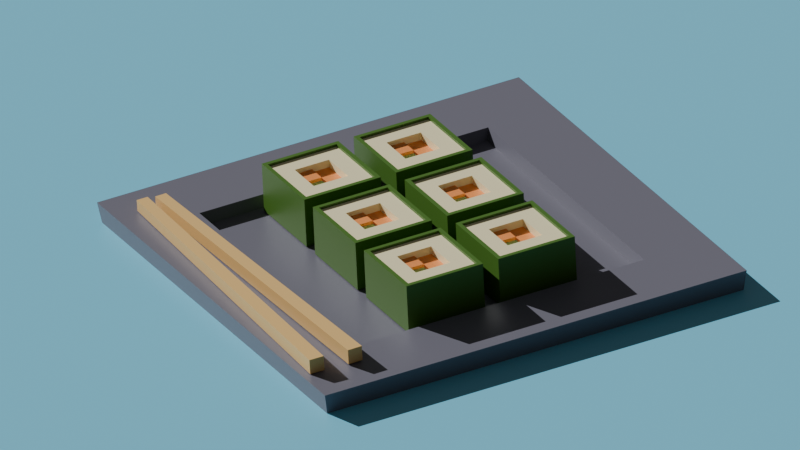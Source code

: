# Source: 10_Render.blend  (saved by Blender 4.2.66; exported with 4.5.12 LTS)
import bpy
from mathutils import Matrix  # noqa: F401  (used for matrix-valued properties, if any)

bpy.ops.wm.read_factory_settings(use_empty=True)
scene = bpy.context.scene
scene.name = 'Scene'

# ---- collections
col_collection = bpy.data.collections.new('Collection'); scene.collection.children.link(col_collection)

# ---- materials (node trees are filled in below, after node groups)
mat_material = bpy.data.materials.new('Material')
mat_material.alpha_threshold = 0.0
mat_material.use_transparent_shadow = False
mat_material.roughness = 0.5
mat_material.line_color = (0.0, 0.0, 0.0, 1.0)
mat_material_001 = bpy.data.materials.new('Material.001')
mat_material_002 = bpy.data.materials.new('Material.002')
mat_material_003 = bpy.data.materials.new('Material.003')
mat_material_004 = bpy.data.materials.new('Material.004')
mat_material_005 = bpy.data.materials.new('Material.005')
mat_material_006 = bpy.data.materials.new('Material.006')

# ---- material node trees
mat_material.use_nodes = True; mat_material.node_tree.nodes.clear()
_N = mat_material.node_tree.nodes; _L = mat_material.node_tree.links
n0 = _N.new('ShaderNodeOutputMaterial'); n0.name = 'Material Output'; n0.location = (300, 300)
n1 = _N.new('ShaderNodeBsdfPrincipled'); n1.name = 'Principled BSDF'; n1.location = (10, 300)
n1.inputs[0].default_value = (0.906, 0.8239, 0.5094, 1.0)
n1.inputs[3].default_value = 1.45
_L.new(n1.outputs[0], n0.inputs[0])
n0.is_active_output = True
mat_material_001.use_nodes = True; mat_material_001.node_tree.nodes.clear()
_N = mat_material_001.node_tree.nodes; _L = mat_material_001.node_tree.links
n0 = _N.new('ShaderNodeBsdfPrincipled'); n0.name = 'Principled BSDF'; n0.location = (10, 300)
n0.inputs[0].default_value = (0.9058, 0.3011, 0.07592, 1.0)
n1 = _N.new('ShaderNodeOutputMaterial'); n1.name = 'Material Output'; n1.location = (300, 300)
_L.new(n0.outputs[0], n1.inputs[0])
n1.is_active_output = True
mat_material_002.use_nodes = True; mat_material_002.node_tree.nodes.clear()
_N = mat_material_002.node_tree.nodes; _L = mat_material_002.node_tree.links
n0 = _N.new('ShaderNodeBsdfPrincipled'); n0.name = 'Principled BSDF'; n0.location = (10, 300)
n0.inputs[0].default_value = (0.5235, 0.8, 0.2691, 1.0)
n1 = _N.new('ShaderNodeOutputMaterial'); n1.name = 'Material Output'; n1.location = (300, 300)
_L.new(n0.outputs[0], n1.inputs[0])
n1.is_active_output = True
mat_material_003.use_nodes = True; mat_material_003.node_tree.nodes.clear()
_N = mat_material_003.node_tree.nodes; _L = mat_material_003.node_tree.links
n0 = _N.new('ShaderNodeBsdfPrincipled'); n0.name = 'Principled BSDF'; n0.location = (10, 300)
n0.inputs[0].default_value = (0.05867, 0.1607, 0.01153, 1.0)
n1 = _N.new('ShaderNodeOutputMaterial'); n1.name = 'Material Output'; n1.location = (300, 300)
_L.new(n0.outputs[0], n1.inputs[0])
n1.is_active_output = True
mat_material_004.use_nodes = True; mat_material_004.node_tree.nodes.clear()
_N = mat_material_004.node_tree.nodes; _L = mat_material_004.node_tree.links
n0 = _N.new('ShaderNodeBsdfPrincipled'); n0.name = 'Principled BSDF'; n0.location = (10, 300)
n0.inputs[0].default_value = (0.1504, 0.1464, 0.1887, 1.0)
n1 = _N.new('ShaderNodeOutputMaterial'); n1.name = 'Material Output'; n1.location = (300, 300)
_L.new(n0.outputs[0], n1.inputs[0])
n1.is_active_output = True
mat_material_005.use_nodes = True; mat_material_005.node_tree.nodes.clear()
_N = mat_material_005.node_tree.nodes; _L = mat_material_005.node_tree.links
n0 = _N.new('ShaderNodeBsdfPrincipled'); n0.name = 'Principled BSDF'; n0.location = (10, 300)
n0.inputs[0].default_value = (0.8, 0.5076, 0.1835, 1.0)
n1 = _N.new('ShaderNodeOutputMaterial'); n1.name = 'Material Output'; n1.location = (300, 300)
_L.new(n0.outputs[0], n1.inputs[0])
n1.is_active_output = True
mat_material_006.use_nodes = True; mat_material_006.node_tree.nodes.clear()
_N = mat_material_006.node_tree.nodes; _L = mat_material_006.node_tree.links
n0 = _N.new('ShaderNodeBsdfPrincipled'); n0.name = 'Principled BSDF'; n0.location = (10, 300)
n0.inputs[0].default_value = (0.1782, 0.5988, 0.8002, 1.0)
n1 = _N.new('ShaderNodeOutputMaterial'); n1.name = 'Material Output'; n1.location = (300, 300)
_L.new(n0.outputs[0], n1.inputs[0])
n1.is_active_output = True

# ---- world
world_world = bpy.data.worlds.new('World'); scene.world = world_world
world_world.use_nodes = True; world_world.node_tree.nodes.clear()
_N = world_world.node_tree.nodes; _L = world_world.node_tree.links
n0 = _N.new('ShaderNodeOutputWorld'); n0.name = 'World Output'; n0.location = (300, 300)
n1 = _N.new('ShaderNodeBackground'); n1.name = 'Background'; n1.location = (10, 300)
n1.inputs[0].default_value = (0.05088, 0.05088, 0.05088, 1.0)
_L.new(n1.outputs[0], n0.inputs[0])
n0.is_active_output = True
world_world.color = (0.05088, 0.05088, 0.05088)
world_world.sun_shadow_jitter_overblur = 0.0

# ---- cameras
cam_camera = bpy.data.cameras.new('Camera')
cam_camera.type = 'ORTHO'
cam_camera.clip_end = 100.0
cam_camera.ortho_scale = 13.5

# ---- lights
light_sun = bpy.data.lights.new('Sun', 'SUN')
light_sun.angle = 0.0
light_sun.energy = 3.0

# ---- meshes
me_cube = bpy.data.meshes.new('Cube')
me_cube.from_pydata([(1.354, 1.312, 0.6477), (1.354, 1.312, -1.058), (1.354, -1.312, 0.6477), (1.354, -1.312, -1.058), (-1.354, 1.312, 0.6477), (-1.354, 1.312, -1.058), (-1.354, -1.312, 0.6477), (-1.354, -1.312, -1.058), (-1.354, 0.0, -1.058), (0.0, 1.312, -1.058), (0.0, -1.312, 0.6477), (1.354, 0.0, 0.6477), (0.0, -1.312, -1.058), (-1.354, 0.0, 0.6477), (0.0, 1.312, 0.6477), (1.354, 0.0, -1.058), (0.0, 0.0, -1.058), (0.0, 0.6558, 0.3582), (-1.354, -0.6558, -1.058), (-0.6772, 1.312, -1.058), (-0.6772, -1.312, 0.6477), (1.354, -0.6558, 0.6477), (0.6772, -1.312, -1.058), (-1.354, 0.6558, 0.6477), (0.6772, 1.312, 0.6477), (1.354, 0.6558, -1.058), (-1.354, 0.6558, -1.058), (0.6772, 1.312, -1.058), (0.6772, -1.312, 0.6477), (1.354, 0.6558, 0.6477), (-0.6772, -1.312, -1.058), (-1.354, -0.6558, 0.6477), (-0.6772, 1.312, 0.6477), (1.354, -0.6558, -1.058), (-1.508, -0.6558, 0.7426), (-1.508, -1.465, 0.7426), (-0.6772, 1.465, 0.7426), (-1.508, 1.465, 0.7426), (-1.508, 0.6558, 0.7426), (-1.508, 0.0, 0.7426), (0.6772, 1.465, 0.7426), (0.0, 1.465, 0.7426), (0.0, -0.6558, -1.058), (0.0, 0.6558, -1.058), (-0.6772, 0.0, -1.058), (0.6772, 0.0, -1.058), (0.0, -1.465, 0.7426), (0.6772, -1.465, 0.7426), (1.508, 0.0, 0.7426), (1.508, 0.6558, 0.7426), (-0.6772, -1.465, 0.7426), (1.508, -1.465, 0.7426), (1.508, -0.6558, 0.7426), (1.508, 1.465, 0.7426), (0.0, -0.6558, 0.6477), (0.0, 0.6558, 0.6477), (0.6772, 0.0, 0.6477), (-0.6772, 0.0, 0.6477), (-0.6772, 0.6558, 0.6477), (0.6772, 0.6558, 0.6477), (0.6772, -0.6558, 0.6477), (0.0, 1.312, 0.7426), (-0.6772, 1.312, 0.7426), (-1.354, 0.0, 0.7426), (-1.354, -0.6558, 0.7426), (1.354, 0.0, 0.7426), (1.354, 0.6558, 0.7426), (0.6772, 0.6558, -1.058), (-0.6772, 0.6558, -1.058), (-0.6772, -0.6558, -1.058), (0.0, -1.312, 0.7426), (0.6772, -1.312, 0.7426), (1.354, 1.312, 0.7426), (0.6772, 1.312, 0.7426), (-1.354, 1.312, 0.7426), (-1.354, 0.6558, 0.7426), (1.354, -1.312, 0.7426), (1.354, -0.6558, 0.7426), (0.6772, -0.6558, -1.058), (-1.354, -1.312, 0.7426), (-0.6772, -1.312, 0.7426), (-0.6772, -0.6558, 0.6477), (0.0, 0.6558, 0.475), (0.0, 0.0, 0.475), (-0.6772, 0.0, 0.475), (0.0, -0.6558, 0.475), (0.6772, 0.0, 0.475), (-0.6772, 0.6558, 0.475), (0.6772, 0.6558, 0.475), (0.6772, -0.6558, 0.475), (-0.6772, -0.6558, 0.475), (0.0, 0.0, 0.3582), (-0.6772, 0.0, 0.3582), (0.0, -0.6558, 0.3582), (0.6772, 0.0, 0.3582), (-0.6772, 0.6558, 0.3582), (0.6772, -0.6558, 0.3582), (-0.6772, -0.6558, 0.3582), (-1.508, -0.6558, -1.058), (-1.508, -1.465, -1.058), (-0.6772, 1.465, -1.058), (-1.508, 1.465, -1.058), (1.508, 1.465, -0.6316), (1.508, 1.465, -1.058), (-1.508, -1.465, 0.2213), (-1.508, -1.465, 0.6477), (1.508, -1.465, -0.6316), (1.508, -1.465, -1.058), (-1.508, 1.465, -0.6316), (-0.6772, -1.465, 0.6477), (1.508, -0.6558, 0.6477), (1.508, -1.465, 0.6477), (0.6772, -1.465, -1.058), (-1.508, 0.6558, 0.6477), (-1.508, 1.465, 0.6477), (0.6772, 1.465, 0.6477), (1.508, 1.465, 0.6477), (1.508, 0.6558, -1.058), (-1.508, 0.6558, -1.058), (-1.508, 0.0, -1.058), (0.6772, 1.465, -1.058), (0.0, 1.465, -1.058), (1.508, 1.465, 0.2213), (1.508, 1.465, -0.2052), (-1.508, -1.465, -0.6316), (-1.508, -1.465, -0.2052), (1.508, -1.465, 0.2213), (1.508, -1.465, -0.2052), (-1.508, 1.465, 0.2213), (-1.508, 1.465, -0.2052), (0.6772, -1.465, 0.6477), (0.0, -1.465, 0.6477), (1.508, 0.6558, 0.6477), (1.508, 0.0, 0.6477), (-0.6772, -1.465, -1.058), (0.0, -1.465, -1.058), (-1.508, -0.6558, 0.6477), (-1.508, 0.0, 0.6477), (-0.6772, 1.465, 0.6477), (0.0, 1.465, 0.6477), (1.508, -0.6558, -1.058), (1.508, 0.0, -1.058), (0.6772, 1.465, -0.2052), (-0.6772, 1.465, -0.2052), (0.0, 1.465, -0.2052), (0.0, 1.465, -0.6316), (0.0, 1.465, 0.2213), (1.508, -0.6558, -0.2052), (1.508, 0.6558, -0.2052), (1.508, 0.0, -0.2052), (1.508, 0.0, -0.6316), (1.508, 0.0, 0.2213), (-1.508, 0.6558, -0.2052), (-1.508, -0.6558, -0.2052), (-1.508, 0.0, -0.2052), (-1.508, 0.0, -0.6316), (-1.508, 0.0, 0.2213), (-0.6772, -1.465, -0.2052), (0.6772, -1.465, -0.2052), (0.0, -1.465, -0.2052), (0.0, -1.465, -0.6316), (0.0, -1.465, 0.2213), (0.6772, -1.465, 0.2213), (0.6772, -1.465, -0.6316), (-0.6772, -1.465, -0.6316), (-1.508, -0.6558, 0.2213), (-1.508, -0.6558, -0.6316), (-1.508, 0.6558, -0.6316), (1.508, 0.6558, 0.2213), (1.508, 0.6558, -0.6316), (1.508, -0.6558, -0.6316), (-0.6772, 1.465, 0.2213), (-0.6772, 1.465, -0.6316), (0.6772, 1.465, -0.6316), (0.6772, 1.465, 0.2213), (1.508, -0.6558, 0.2213), (-1.508, 0.6558, 0.2213), (-0.6772, -1.465, 0.2213)], [], [(81, 31, 6, 20), (11, 21, 77, 65), (131, 130, 47, 46), (78, 33, 3, 22), (130, 111, 51, 47), (10, 20, 80, 70), (0, 29, 66, 72), (2, 28, 71, 76), (24, 0, 72, 73), (23, 4, 74, 75), (32, 14, 61, 62), (31, 13, 63, 64), (69, 42, 12, 30), (68, 43, 16, 44), (67, 25, 15, 45), (21, 2, 76, 77), (116, 115, 40, 53), (20, 6, 79, 80), (115, 139, 41, 40), (29, 11, 65, 66), (114, 113, 38, 37), (60, 54, 10, 28), (54, 60, 89, 85), (58, 23, 13, 57), (55, 58, 87, 82), (14, 32, 58, 55), (32, 4, 23, 58), (29, 59, 56, 11), (0, 24, 59, 29), (24, 14, 55, 59), (21, 60, 28, 2), (11, 56, 60, 21), (56, 59, 88, 86), (79, 64, 34, 35), (74, 62, 36, 37), (63, 75, 38, 39), (61, 73, 40, 41), (71, 70, 46, 47), (66, 65, 48, 49), (80, 79, 35, 50), (77, 76, 51, 52), (64, 63, 39, 34), (62, 61, 41, 36), (75, 74, 37, 38), (73, 72, 53, 40), (76, 71, 47, 51), (72, 66, 49, 53), (70, 80, 50, 46), (65, 77, 52, 48), (113, 137, 39, 38), (19, 5, 101, 100), (43, 67, 45, 16), (9, 27, 67, 43), (27, 1, 25, 67), (26, 68, 44, 8), (5, 19, 68, 26), (19, 9, 43, 68), (18, 69, 30, 7), (8, 44, 69, 18), (44, 16, 42, 69), (7, 30, 134, 99), (139, 138, 36, 41), (18, 7, 99, 98), (28, 10, 70, 71), (27, 9, 121, 120), (138, 114, 37, 36), (26, 8, 119, 118), (25, 1, 103, 117), (14, 24, 73, 61), (33, 15, 141, 140), (137, 136, 34, 39), (9, 19, 100, 121), (136, 105, 35, 34), (22, 3, 107, 112), (8, 18, 98, 119), (13, 23, 75, 63), (1, 27, 120, 103), (111, 110, 52, 51), (30, 12, 135, 134), (5, 26, 118, 101), (4, 32, 62, 74), (110, 133, 48, 52), (15, 25, 117, 141), (105, 109, 50, 35), (42, 78, 22, 12), (16, 45, 78, 42), (45, 15, 33, 78), (6, 31, 64, 79), (3, 33, 140, 107), (109, 131, 46, 50), (133, 132, 49, 48), (12, 22, 112, 135), (132, 116, 53, 49), (54, 81, 20, 10), (81, 54, 85, 90), (57, 13, 31, 81), (88, 82, 83, 86), (83, 82, 17, 91), (90, 85, 93, 97), (87, 84, 92, 95), (58, 57, 84, 87), (60, 56, 86, 89), (59, 55, 82, 88), (57, 81, 90, 84), (17, 95, 92, 91), (94, 91, 93, 96), (91, 92, 97, 93), (85, 89, 96, 93), (82, 87, 95, 17), (86, 83, 91, 94), (84, 90, 97, 92), (89, 86, 94, 96), (177, 109, 105, 104), (176, 113, 114, 128), (175, 110, 111, 126), (174, 115, 116, 122), (173, 142, 123, 102), (172, 143, 144, 145), (171, 138, 139, 146), (170, 147, 127, 106), (169, 148, 149, 150), (168, 132, 133, 151), (167, 152, 129, 108), (166, 153, 154, 155), (165, 136, 137, 156), (164, 157, 125, 124), (163, 158, 159, 160), (162, 130, 131, 161), (158, 162, 161, 159), (127, 126, 162, 158), (126, 111, 130, 162), (112, 163, 160, 135), (107, 106, 163, 112), (106, 127, 158, 163), (134, 164, 124, 99), (135, 160, 164, 134), (160, 159, 157, 164), (153, 165, 156, 154), (125, 104, 165, 153), (104, 105, 136, 165), (98, 166, 155, 119), (99, 124, 166, 98), (124, 125, 153, 166), (118, 167, 108, 101), (119, 155, 167, 118), (155, 154, 152, 167), (148, 168, 151, 149), (123, 122, 168, 148), (122, 116, 132, 168), (117, 169, 150, 141), (103, 102, 169, 117), (102, 123, 148, 169), (140, 170, 106, 107), (141, 150, 170, 140), (150, 149, 147, 170), (143, 171, 146, 144), (129, 128, 171, 143), (128, 114, 138, 171), (100, 172, 145, 121), (101, 108, 172, 100), (108, 129, 143, 172), (120, 173, 102, 103), (121, 145, 173, 120), (145, 144, 142, 173), (142, 174, 122, 123), (144, 146, 174, 142), (146, 139, 115, 174), (147, 175, 126, 127), (149, 151, 175, 147), (151, 133, 110, 175), (152, 176, 128, 129), (154, 156, 176, 152), (156, 137, 113, 176), (157, 177, 104, 125), (159, 161, 177, 157), (161, 131, 109, 177)])
me_cube.polygons.foreach_set('material_index', [0, 3, 3, 0, 3, 3, 3, 3, 3, 3, 3, 3, 0, 0, 0, 3, 3, 3, 3, 3, 3, 0, 0, 0, 0, 0, 0, 0, 0, 0, 0, 0, 0, 3, 3, 3, 3, 3, 3, 3, 3, 3, 3, 3, 3, 3, 3, 3, 3, 3, 3, 0, 0, 0, 0, 0, 0, 0, 0, 0, 3, 3, 3, 3, 3, 3, 3, 3, 3, 3, 3, 3, 3, 3, 3, 3, 3, 3, 3, 3, 3, 3, 3, 3, 0, 0, 0, 3, 3, 3, 3, 3, 3, 0, 0, 0, 1, 1, 0, 0, 0, 0, 0, 0, 2, 1, 1, 0, 0, 1, 0, 0, 3, 3, 3, 3, 3, 3, 3, 3, 3, 3, 3, 3, 3, 3, 3, 3, 3, 3, 3, 3, 3, 3, 3, 3, 3, 3, 3, 3, 3, 3, 3, 3, 3, 3, 3, 3, 3, 3, 3, 3, 3, 3, 3, 3, 3, 3, 3, 3, 3, 3, 3, 3, 3, 3, 3, 3, 3, 3, 3, 3, 3, 3, 3, 3])
_uv = me_cube.uv_layers.new(name='UVMap')
_uv.uv.foreach_set('vector', [0.8125, 0.6875, 0.875, 0.6875, 0.875, 0.75, 0.8125, 0.75, 0.625, 0.625, 0.625, 0.6875, 0.625, 0.6875, 0.625, 0.625, 0.625, 0.875, 0.625, 0.8125, 0.625, 0.8125, 0.625, 0.875, 0.3125, 0.6875, 0.375, 0.6875, 0.375, 0.75, 0.3125, 0.75, 0.625, 0.8125, 0.625, 0.75, 0.625, 0.75, 0.625, 0.8125, 0.75, 0.75, 0.8125, 0.75, 0.8125, 0.75, 0.75, 0.75, 0.625, 0.5, 0.625, 0.5625, 0.625, 0.5625, 0.625, 0.5, 0.625, 0.75, 0.6875, 0.75, 0.6875, 0.75, 0.625, 0.75, 0.6875, 0.5, 0.625, 0.5, 0.625, 0.5, 0.6875, 0.5, 0.875, 0.5625, 0.875, 0.5, 0.875, 0.5, 0.875, 0.5625, 0.8125, 0.5, 0.75, 0.5, 0.75, 0.5, 0.8125, 0.5, 0.875, 0.6875, 0.875, 0.625, 0.875, 0.625, 0.875, 0.6875, 0.1875, 0.6875, 0.25, 0.6875, 0.25, 0.75, 0.1875, 0.75, 0.1875, 0.5625, 0.25, 0.5625, 0.25, 0.625, 0.1875, 0.625, 0.3125, 0.5625, 0.375, 0.5625, 0.375, 0.625, 0.3125, 0.625, 0.625, 0.6875, 0.625, 0.75, 0.625, 0.75, 0.625, 0.6875, 0.625, 0.5, 0.625, 0.4375, 0.625, 0.4375, 0.625, 0.5, 0.8125, 0.75, 0.875, 0.75, 0.875, 0.75, 0.8125, 0.75, 0.625, 0.4375, 0.625, 0.375, 0.625, 0.375, 0.625, 0.4375, 0.625, 0.5625, 0.625, 0.625, 0.625, 0.625, 0.625, 0.5625, 0.625, 0.25, 0.625, 0.1875, 0.625, 0.1875, 0.625, 0.25, 0.6875, 0.6875, 0.75, 0.6875, 0.75, 0.75, 0.6875, 0.75, 0.75, 0.6875, 0.6875, 0.6875, 0.6875, 0.6875, 0.75, 0.6875, 0.8125, 0.5625, 0.875, 0.5625, 0.875, 0.625, 0.8125, 0.625, 0.75, 0.5625, 0.8125, 0.5625, 0.8125, 0.5625, 0.75, 0.5625, 0.75, 0.5, 0.8125, 0.5, 0.8125, 0.5625, 0.75, 0.5625, 0.8125, 0.5, 0.875, 0.5, 0.875, 0.5625, 0.8125, 0.5625, 0.625, 0.5625, 0.6875, 0.5625, 0.6875, 0.625, 0.625, 0.625, 0.625, 0.5, 0.6875, 0.5, 0.6875, 0.5625, 0.625, 0.5625, 0.6875, 0.5, 0.75, 0.5, 0.75, 0.5625, 0.6875, 0.5625, 0.625, 0.6875, 0.6875, 0.6875, 0.6875, 0.75, 0.625, 0.75, 0.625, 0.625, 0.6875, 0.625, 0.6875, 0.6875, 0.625, 0.6875, 0.6875, 0.625, 0.6875, 0.5625, 0.6875, 0.5625, 0.6875, 0.625, 0.875, 0.75, 0.875, 0.6875, 0.875, 0.6875, 0.875, 0.75, 0.875, 0.5, 0.8125, 0.5, 0.8125, 0.5, 0.875, 0.5, 0.875, 0.625, 0.875, 0.5625, 0.875, 0.5625, 0.875, 0.625, 0.75, 0.5, 0.6875, 0.5, 0.6875, 0.5, 0.75, 0.5, 0.6875, 0.75, 0.75, 0.75, 0.75, 0.75, 0.6875, 0.75, 0.625, 0.5625, 0.625, 0.625, 0.625, 0.625, 0.625, 0.5625, 0.8125, 0.75, 0.875, 0.75, 0.875, 0.75, 0.8125, 0.75, 0.625, 0.6875, 0.625, 0.75, 0.625, 0.75, 0.625, 0.6875, 0.875, 0.6875, 0.875, 0.625, 0.875, 0.625, 0.875, 0.6875, 0.8125, 0.5, 0.75, 0.5, 0.75, 0.5, 0.8125, 0.5, 0.875, 0.5625, 0.875, 0.5, 0.875, 0.5, 0.875, 0.5625, 0.6875, 0.5, 0.625, 0.5, 0.625, 0.5, 0.6875, 0.5, 0.625, 0.75, 0.6875, 0.75, 0.6875, 0.75, 0.625, 0.75, 0.625, 0.5, 0.625, 0.5625, 0.625, 0.5625, 0.625, 0.5, 0.75, 0.75, 0.8125, 0.75, 0.8125, 0.75, 0.75, 0.75, 0.625, 0.625, 0.625, 0.6875, 0.625, 0.6875, 0.625, 0.625, 0.625, 0.1875, 0.625, 0.125, 0.625, 0.125, 0.625, 0.1875, 0.1875, 0.5, 0.125, 0.5, 0.125, 0.5, 0.1875, 0.5, 0.25, 0.5625, 0.3125, 0.5625, 0.3125, 0.625, 0.25, 0.625, 0.25, 0.5, 0.3125, 0.5, 0.3125, 0.5625, 0.25, 0.5625, 0.3125, 0.5, 0.375, 0.5, 0.375, 0.5625, 0.3125, 0.5625, 0.125, 0.5625, 0.1875, 0.5625, 0.1875, 0.625, 0.125, 0.625, 0.125, 0.5, 0.1875, 0.5, 0.1875, 0.5625, 0.125, 0.5625, 0.1875, 0.5, 0.25, 0.5, 0.25, 0.5625, 0.1875, 0.5625, 0.125, 0.6875, 0.1875, 0.6875, 0.1875, 0.75, 0.125, 0.75, 0.125, 0.625, 0.1875, 0.625, 0.1875, 0.6875, 0.125, 0.6875, 0.1875, 0.625, 0.25, 0.625, 0.25, 0.6875, 0.1875, 0.6875, 0.125, 0.75, 0.1875, 0.75, 0.1875, 0.75, 0.125, 0.75, 0.625, 0.375, 0.625, 0.3125, 0.625, 0.3125, 0.625, 0.375, 0.125, 0.6875, 0.125, 0.75, 0.125, 0.75, 0.125, 0.6875, 0.6875, 0.75, 0.75, 0.75, 0.75, 0.75, 0.6875, 0.75, 0.3125, 0.5, 0.25, 0.5, 0.25, 0.5, 0.3125, 0.5, 0.625, 0.3125, 0.625, 0.25, 0.625, 0.25, 0.625, 0.3125, 0.125, 0.5625, 0.125, 0.625, 0.125, 0.625, 0.125, 0.5625, 0.375, 0.5625, 0.375, 0.5, 0.375, 0.5, 0.375, 0.5625, 0.75, 0.5, 0.6875, 0.5, 0.6875, 0.5, 0.75, 0.5, 0.375, 0.6875, 0.375, 0.625, 0.375, 0.625, 0.375, 0.6875, 0.625, 0.125, 0.625, 0.0625, 0.625, 0.0625, 0.625, 0.125, 0.25, 0.5, 0.1875, 0.5, 0.1875, 0.5, 0.25, 0.5, 0.625, 0.0625, 0.625, 0.0, 0.625, 0.0, 0.625, 0.0625, 0.3125, 0.75, 0.375, 0.75, 0.375, 0.75, 0.3125, 0.75, 0.125, 0.625, 0.125, 0.6875, 0.125, 0.6875, 0.125, 0.625, 0.875, 0.625, 0.875, 0.5625, 0.875, 0.5625, 0.875, 0.625, 0.375, 0.5, 0.3125, 0.5, 0.3125, 0.5, 0.375, 0.5, 0.625, 0.75, 0.625, 0.6875, 0.625, 0.6875, 0.625, 0.75, 0.1875, 0.75, 0.25, 0.75, 0.25, 0.75, 0.1875, 0.75, 0.125, 0.5, 0.125, 0.5625, 0.125, 0.5625, 0.125, 0.5, 0.875, 0.5, 0.8125, 0.5, 0.8125, 0.5, 0.875, 0.5, 0.625, 0.6875, 0.625, 0.625, 0.625, 0.625, 0.625, 0.6875, 0.375, 0.625, 0.375, 0.5625, 0.375, 0.5625, 0.375, 0.625, 0.625, 1.0, 0.625, 0.9375, 0.625, 0.9375, 0.625, 1.0, 0.25, 0.6875, 0.3125, 0.6875, 0.3125, 0.75, 0.25, 0.75, 0.25, 0.625, 0.3125, 0.625, 0.3125, 0.6875, 0.25, 0.6875, 0.3125, 0.625, 0.375, 0.625, 0.375, 0.6875, 0.3125, 0.6875, 0.875, 0.75, 0.875, 0.6875, 0.875, 0.6875, 0.875, 0.75, 0.375, 0.75, 0.375, 0.6875, 0.375, 0.6875, 0.375, 0.75, 0.625, 0.9375, 0.625, 0.875, 0.625, 0.875, 0.625, 0.9375, 0.625, 0.625, 0.625, 0.5625, 0.625, 0.5625, 0.625, 0.625, 0.25, 0.75, 0.3125, 0.75, 0.3125, 0.75, 0.25, 0.75, 0.625, 0.5625, 0.625, 0.5, 0.625, 0.5, 0.625, 0.5625, 0.75, 0.6875, 0.8125, 0.6875, 0.8125, 0.75, 0.75, 0.75, 0.8125, 0.6875, 0.75, 0.6875, 0.75, 0.6875, 0.8125, 0.6875, 0.8125, 0.625, 0.875, 0.625, 0.875, 0.6875, 0.8125, 0.6875, 0.6875, 0.5625, 0.75, 0.5625, 0.75, 0.625, 0.6875, 0.625, 0.75, 0.625, 0.75, 0.5625, 0.75, 0.5625, 0.75, 0.625, 0.8125, 0.6875, 0.75, 0.6875, 0.75, 0.6875, 0.8125, 0.6875, 0.8125, 0.5625, 0.8125, 0.625, 0.8125, 0.625, 0.8125, 0.5625, 0.8125, 0.5625, 0.8125, 0.625, 0.8125, 0.625, 0.8125, 0.5625, 0.6875, 0.6875, 0.6875, 0.625, 0.6875, 0.625, 0.6875, 0.6875, 0.6875, 0.5625, 0.75, 0.5625, 0.75, 0.5625, 0.6875, 0.5625, 0.8125, 0.625, 0.8125, 0.6875, 0.8125, 0.6875, 0.8125, 0.625, 0.75, 0.5625, 0.8125, 0.5625, 0.8125, 0.625, 0.75, 0.625, 0.6875, 0.625, 0.75, 0.625, 0.75, 0.6875, 0.6875, 0.6875, 0.75, 0.625, 0.8125, 0.625, 0.8125, 0.6875, 0.75, 0.6875, 0.75, 0.6875, 0.6875, 0.6875, 0.6875, 0.6875, 0.75, 0.6875, 0.75, 0.5625, 0.8125, 0.5625, 0.8125, 0.5625, 0.75, 0.5625, 0.6875, 0.625, 0.75, 0.625, 0.75, 0.625, 0.6875, 0.625, 0.8125, 0.625, 0.8125, 0.6875, 0.8125, 0.6875, 0.8125, 0.625, 0.6875, 0.6875, 0.6875, 0.625, 0.6875, 0.625, 0.6875, 0.6875, 0.5625, 0.9375, 0.625, 0.9375, 0.625, 1.0, 0.5625, 1.0, 0.5625, 0.1875, 0.625, 0.1875, 0.625, 0.25, 0.5625, 0.25, 0.5625, 0.6875, 0.625, 0.6875, 0.625, 0.75, 0.5625, 0.75, 0.5625, 0.4375, 0.625, 0.4375, 0.625, 0.5, 0.5625, 0.5, 0.4375, 0.4375, 0.5, 0.4375, 0.5, 0.5, 0.4375, 0.5, 0.4375, 0.3125, 0.5, 0.3125, 0.5, 0.375, 0.4375, 0.375, 0.5625, 0.3125, 0.625, 0.3125, 0.625, 0.375, 0.5625, 0.375, 0.4375, 0.6875, 0.5, 0.6875, 0.5, 0.75, 0.4375, 0.75, 0.4375, 0.5625, 0.5, 0.5625, 0.5, 0.625, 0.4375, 0.625, 0.5625, 0.5625, 0.625, 0.5625, 0.625, 0.625, 0.5625, 0.625, 0.4375, 0.1875, 0.5, 0.1875, 0.5, 0.25, 0.4375, 0.25, 0.4375, 0.0625, 0.5, 0.0625, 0.5, 0.125, 0.4375, 0.125, 0.5625, 0.0625, 0.625, 0.0625, 0.625, 0.125, 0.5625, 0.125, 0.4375, 0.9375, 0.5, 0.9375, 0.5, 1.0, 0.4375, 1.0, 0.4375, 0.8125, 0.5, 0.8125, 0.5, 0.875, 0.4375, 0.875, 0.5625, 0.8125, 0.625, 0.8125, 0.625, 0.875, 0.5625, 0.875, 0.5, 0.8125, 0.5625, 0.8125, 0.5625, 0.875, 0.5, 0.875, 0.5, 0.75, 0.5625, 0.75, 0.5625, 0.8125, 0.5, 0.8125, 0.5625, 0.75, 0.625, 0.75, 0.625, 0.8125, 0.5625, 0.8125, 0.375, 0.8125, 0.4375, 0.8125, 0.4375, 0.875, 0.375, 0.875, 0.375, 0.75, 0.4375, 0.75, 0.4375, 0.8125, 0.375, 0.8125, 0.4375, 0.75, 0.5, 0.75, 0.5, 0.8125, 0.4375, 0.8125, 0.375, 0.9375, 0.4375, 0.9375, 0.4375, 1.0, 0.375, 1.0, 0.375, 0.875, 0.4375, 0.875, 0.4375, 0.9375, 0.375, 0.9375, 0.4375, 0.875, 0.5, 0.875, 0.5, 0.9375, 0.4375, 0.9375, 0.5, 0.0625, 0.5625, 0.0625, 0.5625, 0.125, 0.5, 0.125, 0.5, 0.0, 0.5625, 0.0, 0.5625, 0.0625, 0.5, 0.0625, 0.5625, 0.0, 0.625, 0.0, 0.625, 0.0625, 0.5625, 0.0625, 0.375, 0.0625, 0.4375, 0.0625, 0.4375, 0.125, 0.375, 0.125, 0.375, 0.0, 0.4375, 0.0, 0.4375, 0.0625, 0.375, 0.0625, 0.4375, 0.0, 0.5, 0.0, 0.5, 0.0625, 0.4375, 0.0625, 0.375, 0.1875, 0.4375, 0.1875, 0.4375, 0.25, 0.375, 0.25, 0.375, 0.125, 0.4375, 0.125, 0.4375, 0.1875, 0.375, 0.1875, 0.4375, 0.125, 0.5, 0.125, 0.5, 0.1875, 0.4375, 0.1875, 0.5, 0.5625, 0.5625, 0.5625, 0.5625, 0.625, 0.5, 0.625, 0.5, 0.5, 0.5625, 0.5, 0.5625, 0.5625, 0.5, 0.5625, 0.5625, 0.5, 0.625, 0.5, 0.625, 0.5625, 0.5625, 0.5625, 0.375, 0.5625, 0.4375, 0.5625, 0.4375, 0.625, 0.375, 0.625, 0.375, 0.5, 0.4375, 0.5, 0.4375, 0.5625, 0.375, 0.5625, 0.4375, 0.5, 0.5, 0.5, 0.5, 0.5625, 0.4375, 0.5625, 0.375, 0.6875, 0.4375, 0.6875, 0.4375, 0.75, 0.375, 0.75, 0.375, 0.625, 0.4375, 0.625, 0.4375, 0.6875, 0.375, 0.6875, 0.4375, 0.625, 0.5, 0.625, 0.5, 0.6875, 0.4375, 0.6875, 0.5, 0.3125, 0.5625, 0.3125, 0.5625, 0.375, 0.5, 0.375, 0.5, 0.25, 0.5625, 0.25, 0.5625, 0.3125, 0.5, 0.3125, 0.5625, 0.25, 0.625, 0.25, 0.625, 0.3125, 0.5625, 0.3125, 0.375, 0.3125, 0.4375, 0.3125, 0.4375, 0.375, 0.375, 0.375, 0.375, 0.25, 0.4375, 0.25, 0.4375, 0.3125, 0.375, 0.3125, 0.4375, 0.25, 0.5, 0.25, 0.5, 0.3125, 0.4375, 0.3125, 0.375, 0.4375, 0.4375, 0.4375, 0.4375, 0.5, 0.375, 0.5, 0.375, 0.375, 0.4375, 0.375, 0.4375, 0.4375, 0.375, 0.4375, 0.4375, 0.375, 0.5, 0.375, 0.5, 0.4375, 0.4375, 0.4375, 0.5, 0.4375, 0.5625, 0.4375, 0.5625, 0.5, 0.5, 0.5, 0.5, 0.375, 0.5625, 0.375, 0.5625, 0.4375, 0.5, 0.4375, 0.5625, 0.375, 0.625, 0.375, 0.625, 0.4375, 0.5625, 0.4375, 0.5, 0.6875, 0.5625, 0.6875, 0.5625, 0.75, 0.5, 0.75, 0.5, 0.625, 0.5625, 0.625, 0.5625, 0.6875, 0.5, 0.6875, 0.5625, 0.625, 0.625, 0.625, 0.625, 0.6875, 0.5625, 0.6875, 0.5, 0.1875, 0.5625, 0.1875, 0.5625, 0.25, 0.5, 0.25, 0.5, 0.125, 0.5625, 0.125, 0.5625, 0.1875, 0.5, 0.1875, 0.5625, 0.125, 0.625, 0.125, 0.625, 0.1875, 0.5625, 0.1875, 0.5, 0.9375, 0.5625, 0.9375, 0.5625, 1.0, 0.5, 1.0, 0.5, 0.875, 0.5625, 0.875, 0.5625, 0.9375, 0.5, 0.9375, 0.5625, 0.875, 0.625, 0.875, 0.625, 0.9375, 0.5625, 0.9375])
me_cube.materials.append(mat_material)
me_cube.materials.append(mat_material_001)
me_cube.materials.append(mat_material_002)
me_cube.materials.append(mat_material_003)
me_cube.use_mirror_vertex_groups = False
me_cube.update()
me_plane = bpy.data.meshes.new('Plane')
me_plane.from_pydata([(-1.0, -1.0, 0.0), (1.0, -1.0, 0.0), (-1.0, 1.0, 0.0), (1.0, 1.0, 0.0), (-0.6936, 0.6936, 0.09545), (-0.6936, -0.6936, 0.09545), (0.6936, -0.6936, 0.09545), (0.6936, 0.6936, 0.09545), (-1.013, 1.013, 0.09545), (-1.013, -1.013, 0.09545), (1.013, -1.013, 0.09545), (1.013, 1.013, 0.09545), (-0.6773, 0.6773, 0.042), (-0.6773, -0.6773, 0.042), (0.6773, -0.6773, 0.042), (0.6773, 0.6773, 0.042)], [], [(0, 2, 3, 1), (7, 4, 12, 15), (1, 3, 11, 10), (2, 0, 9, 8), (3, 2, 8, 11), (0, 1, 10, 9), (5, 4, 8, 9), (6, 5, 9, 10), (7, 6, 10, 11), (4, 7, 11, 8), (13, 14, 15, 12), (5, 6, 14, 13), (6, 7, 15, 14), (4, 5, 13, 12)])
_uv = me_plane.uv_layers.new(name='UVMap')
_uv.uv.foreach_set('vector', [0.0, 0.0, 0.0, 1.0, 1.0, 1.0, 1.0, 0.0, 0.8182, 0.8182, 0.1818, 0.8182, 0.1818, 0.8182, 0.8182, 0.8182, 1.0, 0.0, 1.0, 1.0, 1.0, 1.0, 1.0, 0.0, 0.0, 1.0, 0.0, 0.0, 0.0, 0.0, 0.0, 1.0, 1.0, 1.0, 0.0, 1.0, 0.0, 1.0, 1.0, 1.0, 0.0, 0.0, 1.0, 0.0, 1.0, 0.0, 0.0, 0.0, 0.1818, 0.1818, 0.1818, 0.8182, 0.0, 1.0, 0.0, 0.0, 0.8182, 0.1818, 0.1818, 0.1818, 0.0, 0.0, 1.0, 0.0, 0.8182, 0.8182, 0.8182, 0.1818, 1.0, 0.0, 1.0, 1.0, 0.1818, 0.8182, 0.8182, 0.8182, 1.0, 1.0, 0.0, 1.0, 0.1818, 0.1818, 0.8182, 0.1818, 0.8182, 0.8182, 0.1818, 0.8182, 0.1818, 0.1818, 0.8182, 0.1818, 0.8182, 0.1818, 0.1818, 0.1818, 0.8182, 0.1818, 0.8182, 0.8182, 0.8182, 0.8182, 0.8182, 0.1818, 0.1818, 0.8182, 0.1818, 0.1818, 0.1818, 0.1818, 0.1818, 0.8182])
me_plane.materials.append(mat_material_004)
me_plane.update()
me_cube_001 = bpy.data.meshes.new('Cube.001')
me_cube_001.from_pydata([(-1.0, -1.0, -1.0), (-1.0, -1.0, 1.0), (-1.0, 1.0, -1.0), (-1.0, 1.0, 1.0), (1.0, -0.7643, -0.7643), (1.0, -0.7643, 0.7643), (1.0, 0.7643, -0.7643), (1.0, 0.7643, 0.7643)], [], [(0, 1, 3, 2), (2, 3, 7, 6), (6, 7, 5, 4), (4, 5, 1, 0), (2, 6, 4, 0), (7, 3, 1, 5)])
_uv = me_cube_001.uv_layers.new(name='UVMap')
_uv.uv.foreach_set('vector', [0.375, 0.0, 0.625, 0.0, 0.625, 0.25, 0.375, 0.25, 0.375, 0.25, 0.625, 0.25, 0.625, 0.5, 0.375, 0.5, 0.375, 0.5, 0.625, 0.5, 0.625, 0.75, 0.375, 0.75, 0.375, 0.75, 0.625, 0.75, 0.625, 1.0, 0.375, 1.0, 0.125, 0.5, 0.375, 0.5, 0.375, 0.75, 0.125, 0.75, 0.625, 0.5, 0.875, 0.5, 0.875, 0.75, 0.625, 0.75])
me_cube_001.materials.append(mat_material_005)
me_cube_001.update()
me_cube_002 = bpy.data.meshes.new('Cube.002')
me_cube_002.from_pydata([(-1.0, -1.0, -1.0), (-1.0, -1.0, 1.0), (-1.0, 1.0, -1.0), (-1.0, 1.0, 1.0), (1.0, -0.7643, -0.7643), (1.0, -0.7643, 0.7643), (1.0, 0.7643, -0.7643), (1.0, 0.7643, 0.7643)], [], [(0, 1, 3, 2), (2, 3, 7, 6), (6, 7, 5, 4), (4, 5, 1, 0), (2, 6, 4, 0), (7, 3, 1, 5)])
_uv = me_cube_002.uv_layers.new(name='UVMap')
_uv.uv.foreach_set('vector', [0.375, 0.0, 0.625, 0.0, 0.625, 0.25, 0.375, 0.25, 0.375, 0.25, 0.625, 0.25, 0.625, 0.5, 0.375, 0.5, 0.375, 0.5, 0.625, 0.5, 0.625, 0.75, 0.375, 0.75, 0.375, 0.75, 0.625, 0.75, 0.625, 1.0, 0.375, 1.0, 0.125, 0.5, 0.375, 0.5, 0.375, 0.75, 0.125, 0.75, 0.625, 0.5, 0.875, 0.5, 0.875, 0.75, 0.625, 0.75])
me_cube_002.materials.append(mat_material_005)
me_cube_002.update()
me_plane_001 = bpy.data.meshes.new('Plane.001')
me_plane_001.from_pydata([(-1.0, -1.0, 0.0), (1.0, -1.0, 0.0), (-1.0, 1.0, 0.0), (1.0, 1.0, 0.0)], [], [(0, 1, 3, 2)])
_uv = me_plane_001.uv_layers.new(name='UVMap')
_uv.uv.foreach_set('vector', [0.0, 0.0, 1.0, 0.0, 1.0, 1.0, 0.0, 1.0])
me_plane_001.materials.append(mat_material_006)
me_plane_001.update()

# ---- objects
ob_sushi = bpy.data.objects.new('Sushi', me_cube)
ob_camera = bpy.data.objects.new('Camera', cam_camera)
ob_plane = bpy.data.objects.new('Plane', me_plane)
ob_cube = bpy.data.objects.new('Cube', me_cube_001)
ob_cube_001 = bpy.data.objects.new('Cube.001', me_cube_002)
ob_sun = bpy.data.objects.new('Sun', light_sun)
ob_plane_001 = bpy.data.objects.new('Plane.001', me_plane_001)

# ---- transforms, parenting, visibility, modifiers, constraints
ob_sushi.location = (-1.816, -0.8465, 0.7192)
ob_sushi.scale = (0.5014, 0.5014, 0.5014)
ob_sushi.lock_rotations_4d = False
ob_sushi.empty_display_type = 'ARROWS'
ob_sushi.lineart.crease_threshold = 0.0
_m = ob_sushi.modifiers.new('Array', 'ARRAY')
_m.count = 3
_m.relative_offset_displace = (1.2, 0.0, 0.0)
_m = ob_sushi.modifiers.new('Array.001', 'ARRAY')
_m.relative_offset_displace = (0.0, 1.2, 0.0)
ob_camera.location = (-16.34, 8.737, 10.7)
ob_camera.rotation_euler = (1.072, 0.04361, 4.217)
ob_camera.lock_rotations_4d = False
ob_camera.empty_display_type = 'ARROWS'
ob_camera.color = (0.0, 0.0, 0.0, 0.0)
ob_camera.display_type = 'WIRE'
ob_camera.lineart.crease_threshold = 0.0
ob_plane.location = (0.0, 0.0, 0.0)
ob_plane.scale = (3.998, 3.998, 3.998)
ob_cube.location = (0.0, 3.138, 0.522)
ob_cube.rotation_euler = (0.0, 0.005691, 0.02019)
ob_cube.scale = (3.331, 0.1351, 0.1351)
ob_cube_001.location = (0.0553, 3.652, 0.5187)
ob_cube_001.rotation_euler = (-0.01784, 0.00411, -0.03714)
ob_cube_001.scale = (3.331, 0.1351, 0.1351)
ob_sun.location = (9.14, 0.3526, 5.011)
ob_sun.rotation_euler = (-0.5868, 0.9646, -0.2785)
ob_plane_001.location = (0.0, 0.0, 0.0)
ob_plane_001.scale = (12.82, 12.82, 12.82)

# ---- collection membership
col_collection.objects.link(ob_sushi)
col_collection.objects.link(ob_camera)
col_collection.objects.link(ob_plane)
col_collection.objects.link(ob_cube)
col_collection.objects.link(ob_cube_001)
col_collection.objects.link(ob_sun)
col_collection.objects.link(ob_plane_001)

# ---- scene / render settings (as saved in the file)
scene.camera = ob_camera
scene.frame_start = 1; scene.frame_end = 250; scene.frame_set(1)
scene.render.engine = 'CYCLES'
scene.view_settings.exposure = 0.7111
bpy.context.view_layer.update()
